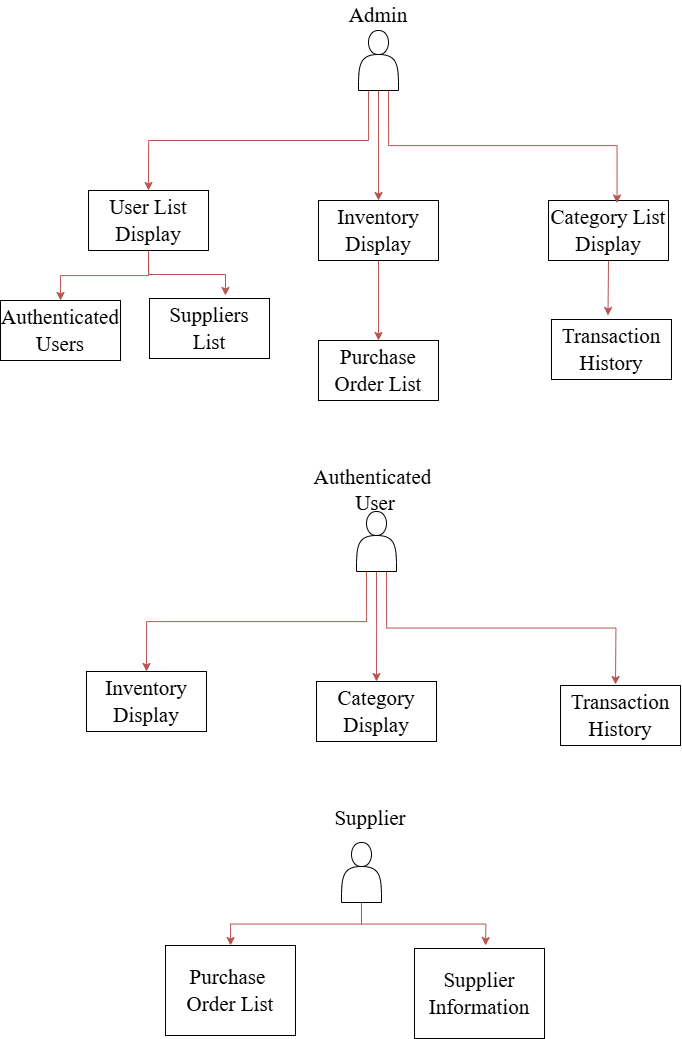

The diagram above was exported from draw.io. Its source (the exported page's mxGraphModel, read from the mxfile embedded in the PNG):
<mxGraphModel dx="1938" dy="1069" grid="1" gridSize="10" guides="1" tooltips="1" connect="1" arrows="1" fold="1" page="1" pageScale="1" pageWidth="850" pageHeight="1100" math="0" shadow="0">
  <root>
    <mxCell id="0" />
    <mxCell id="1" parent="0" />
    <mxCell id="YkjyIogVfrYisc2iIuJS-41" style="edgeStyle=orthogonalEdgeStyle;rounded=0;orthogonalLoop=1;jettySize=auto;html=1;exitX=0.5;exitY=1;exitDx=0;exitDy=0;entryX=0.5;entryY=0;entryDx=0;entryDy=0;fillColor=#f8cecc;strokeColor=#b85450;" edge="1" parent="1" source="YkjyIogVfrYisc2iIuJS-1" target="YkjyIogVfrYisc2iIuJS-11">
      <mxGeometry relative="1" as="geometry" />
    </mxCell>
    <mxCell id="YkjyIogVfrYisc2iIuJS-43" style="edgeStyle=orthogonalEdgeStyle;rounded=0;orthogonalLoop=1;jettySize=auto;html=1;exitX=0.25;exitY=1;exitDx=0;exitDy=0;entryX=0.5;entryY=0;entryDx=0;entryDy=0;fillColor=#f8cecc;strokeColor=#b85450;" edge="1" parent="1" source="YkjyIogVfrYisc2iIuJS-1" target="YkjyIogVfrYisc2iIuJS-9">
      <mxGeometry relative="1" as="geometry" />
    </mxCell>
    <mxCell id="YkjyIogVfrYisc2iIuJS-1" value="" style="shape=actor;whiteSpace=wrap;html=1;" vertex="1" parent="1">
      <mxGeometry x="393" y="35" width="40" height="60" as="geometry" />
    </mxCell>
    <mxCell id="YkjyIogVfrYisc2iIuJS-58" style="edgeStyle=orthogonalEdgeStyle;rounded=0;orthogonalLoop=1;jettySize=auto;html=1;exitX=0.5;exitY=1;exitDx=0;exitDy=0;entryX=0.5;entryY=0;entryDx=0;entryDy=0;fillColor=#f8cecc;strokeColor=#b85450;" edge="1" parent="1" source="YkjyIogVfrYisc2iIuJS-9" target="YkjyIogVfrYisc2iIuJS-55">
      <mxGeometry relative="1" as="geometry" />
    </mxCell>
    <mxCell id="YkjyIogVfrYisc2iIuJS-9" value="&lt;font face=&quot;Times New Roman&quot;&gt;User List&lt;/font&gt;&lt;div&gt;&lt;font face=&quot;Times New Roman&quot;&gt;Display&lt;/font&gt;&lt;/div&gt;" style="rounded=0;whiteSpace=wrap;html=1;fontSize=21;" vertex="1" parent="1">
      <mxGeometry x="123" y="195" width="120" height="60" as="geometry" />
    </mxCell>
    <mxCell id="YkjyIogVfrYisc2iIuJS-61" value="" style="edgeStyle=orthogonalEdgeStyle;rounded=0;orthogonalLoop=1;jettySize=auto;html=1;fillColor=#f8cecc;strokeColor=#b85450;" edge="1" parent="1" source="YkjyIogVfrYisc2iIuJS-11" target="YkjyIogVfrYisc2iIuJS-60">
      <mxGeometry relative="1" as="geometry" />
    </mxCell>
    <mxCell id="YkjyIogVfrYisc2iIuJS-11" value="&lt;font face=&quot;Times New Roman&quot;&gt;Inventory Display&lt;/font&gt;" style="rounded=0;whiteSpace=wrap;html=1;fontSize=21;" vertex="1" parent="1">
      <mxGeometry x="353" y="205" width="120" height="60" as="geometry" />
    </mxCell>
    <mxCell id="YkjyIogVfrYisc2iIuJS-62" style="edgeStyle=orthogonalEdgeStyle;rounded=0;orthogonalLoop=1;jettySize=auto;html=1;exitX=0.5;exitY=1;exitDx=0;exitDy=0;fillColor=#f8cecc;strokeColor=#b85450;" edge="1" parent="1" source="YkjyIogVfrYisc2iIuJS-13">
      <mxGeometry relative="1" as="geometry">
        <mxPoint x="642.5" y="320" as="targetPoint" />
      </mxGeometry>
    </mxCell>
    <mxCell id="YkjyIogVfrYisc2iIuJS-13" value="&lt;font face=&quot;Times New Roman&quot;&gt;Category List&lt;/font&gt;&lt;div&gt;&lt;font face=&quot;Times New Roman&quot;&gt;Display&lt;/font&gt;&lt;/div&gt;" style="rounded=0;whiteSpace=wrap;html=1;fontSize=21;" vertex="1" parent="1">
      <mxGeometry x="583" y="205" width="120" height="60" as="geometry" />
    </mxCell>
    <mxCell id="YkjyIogVfrYisc2iIuJS-14" value="Admin" style="text;html=1;align=center;verticalAlign=middle;whiteSpace=wrap;rounded=0;fontFamily=Times New Roman;fontSize=21;" vertex="1" parent="1">
      <mxGeometry x="383" y="5" width="60" height="30" as="geometry" />
    </mxCell>
    <mxCell id="YkjyIogVfrYisc2iIuJS-30" value="&lt;font face=&quot;Times New Roman&quot;&gt;Purchase&amp;nbsp;&lt;br&gt;Order List&lt;/font&gt;" style="rounded=0;whiteSpace=wrap;html=1;fontSize=21;" vertex="1" parent="1">
      <mxGeometry x="200" y="950" width="130" height="90" as="geometry" />
    </mxCell>
    <mxCell id="YkjyIogVfrYisc2iIuJS-67" style="edgeStyle=orthogonalEdgeStyle;rounded=0;orthogonalLoop=1;jettySize=auto;html=1;exitX=0.5;exitY=1;exitDx=0;exitDy=0;entryX=0.5;entryY=0;entryDx=0;entryDy=0;fillColor=#f8cecc;strokeColor=#b85450;" edge="1" parent="1" source="YkjyIogVfrYisc2iIuJS-31" target="YkjyIogVfrYisc2iIuJS-30">
      <mxGeometry relative="1" as="geometry" />
    </mxCell>
    <mxCell id="YkjyIogVfrYisc2iIuJS-68" style="edgeStyle=orthogonalEdgeStyle;rounded=0;orthogonalLoop=1;jettySize=auto;html=1;exitX=0.5;exitY=1;exitDx=0;exitDy=0;fillColor=#f8cecc;strokeColor=#b85450;" edge="1" parent="1" source="YkjyIogVfrYisc2iIuJS-31">
      <mxGeometry relative="1" as="geometry">
        <mxPoint x="520.0000000000005" y="950" as="targetPoint" />
      </mxGeometry>
    </mxCell>
    <mxCell id="YkjyIogVfrYisc2iIuJS-31" value="" style="shape=actor;whiteSpace=wrap;html=1;" vertex="1" parent="1">
      <mxGeometry x="376" y="847" width="40" height="60" as="geometry" />
    </mxCell>
    <mxCell id="YkjyIogVfrYisc2iIuJS-32" value="&lt;span style=&quot;font-family: &amp;quot;Times New Roman&amp;quot;; font-size: 21px;&quot;&gt;Supplier&lt;/span&gt;" style="text;html=1;align=center;verticalAlign=middle;whiteSpace=wrap;rounded=0;" vertex="1" parent="1">
      <mxGeometry x="375" y="808" width="60" height="30" as="geometry" />
    </mxCell>
    <mxCell id="YkjyIogVfrYisc2iIuJS-42" style="edgeStyle=orthogonalEdgeStyle;rounded=0;orthogonalLoop=1;jettySize=auto;html=1;exitX=0.75;exitY=1;exitDx=0;exitDy=0;entryX=0.571;entryY=0.042;entryDx=0;entryDy=0;entryPerimeter=0;fillColor=#f8cecc;strokeColor=#b85450;" edge="1" parent="1" source="YkjyIogVfrYisc2iIuJS-1" target="YkjyIogVfrYisc2iIuJS-13">
      <mxGeometry relative="1" as="geometry" />
    </mxCell>
    <mxCell id="YkjyIogVfrYisc2iIuJS-44" style="edgeStyle=orthogonalEdgeStyle;rounded=0;orthogonalLoop=1;jettySize=auto;html=1;exitX=0.5;exitY=1;exitDx=0;exitDy=0;entryX=0.5;entryY=0;entryDx=0;entryDy=0;fillColor=#f8cecc;strokeColor=#b85450;" edge="1" parent="1" source="YkjyIogVfrYisc2iIuJS-46">
      <mxGeometry relative="1" as="geometry">
        <mxPoint x="411" y="686" as="targetPoint" />
      </mxGeometry>
    </mxCell>
    <mxCell id="YkjyIogVfrYisc2iIuJS-45" style="edgeStyle=orthogonalEdgeStyle;rounded=0;orthogonalLoop=1;jettySize=auto;html=1;exitX=0.25;exitY=1;exitDx=0;exitDy=0;entryX=0.5;entryY=0;entryDx=0;entryDy=0;fillColor=#f8cecc;strokeColor=#b85450;" edge="1" parent="1" source="YkjyIogVfrYisc2iIuJS-46" target="YkjyIogVfrYisc2iIuJS-47">
      <mxGeometry relative="1" as="geometry" />
    </mxCell>
    <mxCell id="YkjyIogVfrYisc2iIuJS-46" value="" style="shape=actor;whiteSpace=wrap;html=1;" vertex="1" parent="1">
      <mxGeometry x="391" y="516" width="40" height="60" as="geometry" />
    </mxCell>
    <mxCell id="YkjyIogVfrYisc2iIuJS-47" value="&lt;font face=&quot;Times New Roman&quot;&gt;Inventory&lt;/font&gt;&lt;div&gt;&lt;font face=&quot;Times New Roman&quot;&gt;Display&lt;/font&gt;&lt;/div&gt;" style="rounded=0;whiteSpace=wrap;html=1;fontSize=21;" vertex="1" parent="1">
      <mxGeometry x="121" y="676" width="120" height="60" as="geometry" />
    </mxCell>
    <mxCell id="YkjyIogVfrYisc2iIuJS-48" value="Authenticated&amp;nbsp;&lt;div&gt;User&lt;/div&gt;" style="text;html=1;align=center;verticalAlign=middle;whiteSpace=wrap;rounded=0;fontFamily=Times New Roman;fontSize=21;" vertex="1" parent="1">
      <mxGeometry x="380" y="480" width="60" height="30" as="geometry" />
    </mxCell>
    <mxCell id="YkjyIogVfrYisc2iIuJS-49" style="edgeStyle=orthogonalEdgeStyle;rounded=0;orthogonalLoop=1;jettySize=auto;html=1;exitX=0.75;exitY=1;exitDx=0;exitDy=0;entryX=0.571;entryY=0.042;entryDx=0;entryDy=0;entryPerimeter=0;fillColor=#f8cecc;strokeColor=#b85450;" edge="1" parent="1" source="YkjyIogVfrYisc2iIuJS-46">
      <mxGeometry relative="1" as="geometry">
        <mxPoint x="650" y="689" as="targetPoint" />
      </mxGeometry>
    </mxCell>
    <mxCell id="YkjyIogVfrYisc2iIuJS-50" value="&lt;font face=&quot;Times New Roman&quot;&gt;Category&lt;/font&gt;&lt;div&gt;&lt;font face=&quot;Times New Roman&quot;&gt;Display&lt;/font&gt;&lt;/div&gt;" style="rounded=0;whiteSpace=wrap;html=1;fontSize=21;" vertex="1" parent="1">
      <mxGeometry x="351" y="686" width="120" height="60" as="geometry" />
    </mxCell>
    <mxCell id="YkjyIogVfrYisc2iIuJS-51" value="&lt;font face=&quot;Times New Roman&quot;&gt;Transaction&lt;/font&gt;&lt;div&gt;&lt;font face=&quot;Times New Roman&quot;&gt;History&lt;/font&gt;&lt;/div&gt;" style="rounded=0;whiteSpace=wrap;html=1;fontSize=21;" vertex="1" parent="1">
      <mxGeometry x="595" y="690" width="120" height="60" as="geometry" />
    </mxCell>
    <mxCell id="YkjyIogVfrYisc2iIuJS-56" value="&lt;font face=&quot;Times New Roman&quot;&gt;Suppliers&lt;/font&gt;&lt;div&gt;&lt;font face=&quot;Times New Roman&quot;&gt;List&lt;/font&gt;&lt;/div&gt;" style="rounded=0;whiteSpace=wrap;html=1;fontSize=21;" vertex="1" parent="1">
      <mxGeometry x="184" y="303" width="120" height="60" as="geometry" />
    </mxCell>
    <mxCell id="YkjyIogVfrYisc2iIuJS-55" value="&lt;font face=&quot;Times New Roman&quot;&gt;Authenticated&lt;/font&gt;&lt;div&gt;&lt;font face=&quot;Times New Roman&quot;&gt;Users&lt;/font&gt;&lt;/div&gt;" style="rounded=0;whiteSpace=wrap;html=1;fontSize=21;" vertex="1" parent="1">
      <mxGeometry x="35" y="305" width="120" height="60" as="geometry" />
    </mxCell>
    <mxCell id="YkjyIogVfrYisc2iIuJS-59" style="edgeStyle=orthogonalEdgeStyle;rounded=0;orthogonalLoop=1;jettySize=auto;html=1;exitX=0.5;exitY=1;exitDx=0;exitDy=0;entryX=0.633;entryY=-0.05;entryDx=0;entryDy=0;entryPerimeter=0;fillColor=#f8cecc;strokeColor=#b85450;" edge="1" parent="1" source="YkjyIogVfrYisc2iIuJS-9" target="YkjyIogVfrYisc2iIuJS-56">
      <mxGeometry relative="1" as="geometry" />
    </mxCell>
    <mxCell id="YkjyIogVfrYisc2iIuJS-60" value="&lt;font face=&quot;Times New Roman&quot;&gt;Purchase Order List&lt;/font&gt;" style="whiteSpace=wrap;html=1;fontSize=21;rounded=0;" vertex="1" parent="1">
      <mxGeometry x="353" y="345" width="120" height="60" as="geometry" />
    </mxCell>
    <mxCell id="YkjyIogVfrYisc2iIuJS-64" value="&lt;font face=&quot;Times New Roman&quot;&gt;Transaction&lt;/font&gt;&lt;div&gt;&lt;font face=&quot;Times New Roman&quot;&gt;History&lt;/font&gt;&lt;/div&gt;" style="whiteSpace=wrap;html=1;fontSize=21;rounded=0;" vertex="1" parent="1">
      <mxGeometry x="586" y="324" width="120" height="60" as="geometry" />
    </mxCell>
    <mxCell id="YkjyIogVfrYisc2iIuJS-66" value="&lt;font face=&quot;Times New Roman&quot;&gt;Supplier Information&lt;/font&gt;" style="rounded=0;whiteSpace=wrap;html=1;fontSize=21;" vertex="1" parent="1">
      <mxGeometry x="449" y="953" width="130" height="90" as="geometry" />
    </mxCell>
  </root>
</mxGraphModel>